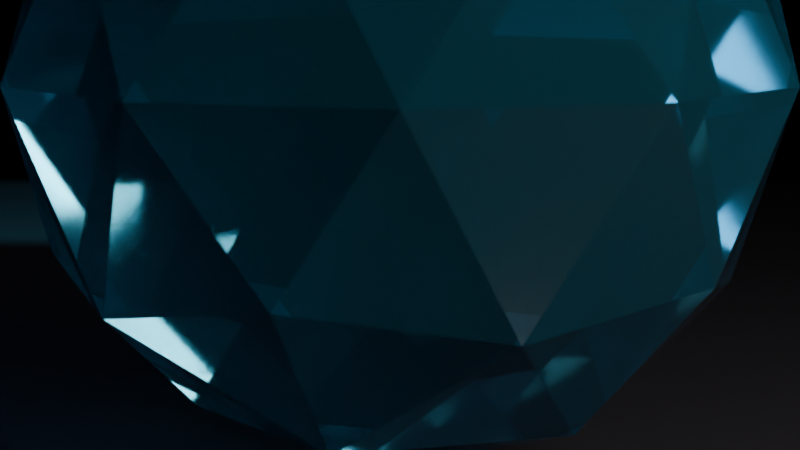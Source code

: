 # Source: 07_lighting_rendering.blend  (saved by Blender 5.2.44; exported with 4.5.12 LTS)
import bpy
from mathutils import Matrix  # noqa: F401  (used for matrix-valued properties, if any)

bpy.ops.wm.read_factory_settings(use_empty=True)
scene = bpy.context.scene
scene.name = 'Scene'

# ---- materials (node trees are filled in below, after node groups)
mat_m_hero_crystal = bpy.data.materials.new('M_Hero_Crystal')
mat_m_dark_studio_floor = bpy.data.materials.new('M_Dark_Studio_Floor')

# ---- material node trees
mat_m_hero_crystal.use_nodes = True; mat_m_hero_crystal.node_tree.nodes.clear()
_N = mat_m_hero_crystal.node_tree.nodes; _L = mat_m_hero_crystal.node_tree.links
n0 = _N.new('ShaderNodeBsdfPrincipled'); n0.name = 'Principled BSDF'; n0.location = (-200, 100)
n0.inputs[0].default_value = (0.1, 0.6, 0.95, 1.0)
n0.inputs[2].default_value = 0.05
n0.inputs[3].default_value = 1.65
n0.inputs[10].default_value = 0.005
n0.inputs[18].default_value = 0.95
n1 = _N.new('ShaderNodeOutputMaterial'); n1.name = 'Material Output'; n1.location = (200, 100)
_L.new(n0.outputs[0], n1.inputs[0])
n1.is_active_output = True
mat_m_dark_studio_floor.use_nodes = True; mat_m_dark_studio_floor.node_tree.nodes.clear()
_N = mat_m_dark_studio_floor.node_tree.nodes; _L = mat_m_dark_studio_floor.node_tree.links
n0 = _N.new('ShaderNodeBsdfPrincipled'); n0.name = 'Principled BSDF'; n0.location = (-200, 100)
n0.inputs[0].default_value = (0.03, 0.03, 0.04, 1.0)
n0.inputs[2].default_value = 0.2
n0.inputs[10].default_value = 0.005
n1 = _N.new('ShaderNodeOutputMaterial'); n1.name = 'Material Output'; n1.location = (200, 100)
_L.new(n0.outputs[0], n1.inputs[0])
n1.is_active_output = True

# ---- cameras
cam_cinematic_camera_85mm = bpy.data.cameras.new('Cinematic_Camera_85mm')
cam_cinematic_camera_85mm.lens = 85.0
cam_cinematic_camera_85mm.dof.use_dof = True
cam_cinematic_camera_85mm.dof.aperture_fstop = 2.0

# ---- lights
light_key_light_warm = bpy.data.lights.new('Key_Light_Warm', 'AREA')
light_key_light_warm.color = (1.0, 0.9, 0.75)
light_key_light_warm.energy = 500.0
light_key_light_warm.size = 2.5
light_fill_light_cool = bpy.data.lights.new('Fill_Light_Cool', 'AREA')
light_fill_light_cool.color = (0.65, 0.8, 1.0)
light_fill_light_cool.energy = 150.0
light_fill_light_cool.size = 4.0
light_rim_light_cyan = bpy.data.lights.new('Rim_Light_Cyan', 'SPOT')
light_rim_light_cyan.color = (0.2, 0.9, 1.0)
light_rim_light_cyan.energy = 800.0
light_rim_light_cyan.spot_blend = 0.4
light_rim_light_cyan.spot_size = 0.8727

# ---- meshes
me_icosphere = bpy.data.meshes.new('Icosphere')
me_icosphere.from_pydata([(0.0, 0.0, -1.0), (0.7236, -0.5257, -0.4472), (-0.2764, -0.8506, -0.4472), (-0.8944, 0.0, -0.4472), (-0.2764, 0.8506, -0.4472), (0.7236, 0.5257, -0.4472), (0.2764, -0.8506, 0.4472), (-0.7236, -0.5257, 0.4472), (-0.7236, 0.5257, 0.4472), (0.2764, 0.8506, 0.4472), (0.8944, 0.0, 0.4472), (0.0, 0.0, 1.0), (-0.1625, -0.5, -0.8507), (0.4253, -0.309, -0.8507), (0.2629, -0.809, -0.5257), (0.8506, 0.0, -0.5257), (0.4253, 0.309, -0.8507), (-0.5257, 0.0, -0.8507), (-0.6882, -0.5, -0.5257), (-0.1625, 0.5, -0.8507), (-0.6882, 0.5, -0.5257), (0.2629, 0.809, -0.5257), (0.9511, -0.309, 0.0), (0.9511, 0.309, 0.0), (0.0, -1.0, 0.0), (0.5878, -0.809, 0.0), (-0.9511, -0.309, 0.0), (-0.5878, -0.809, 0.0), (-0.5878, 0.809, 0.0), (-0.9511, 0.309, 0.0), (0.5878, 0.809, 0.0), (0.0, 1.0, 0.0), (0.6882, -0.5, 0.5257), (-0.2629, -0.809, 0.5257), (-0.8506, 0.0, 0.5257), (-0.2629, 0.809, 0.5257), (0.6882, 0.5, 0.5257), (0.1625, -0.5, 0.8507), (0.5257, 0.0, 0.8507), (-0.4253, -0.309, 0.8507), (-0.4253, 0.309, 0.8507), (0.1625, 0.5, 0.8507)], [], [(0, 13, 12), (1, 13, 15), (0, 12, 17), (0, 17, 19), (0, 19, 16), (1, 15, 22), (2, 14, 24), (3, 18, 26), (4, 20, 28), (5, 21, 30), (1, 22, 25), (2, 24, 27), (3, 26, 29), (4, 28, 31), (5, 30, 23), (6, 32, 37), (7, 33, 39), (8, 34, 40), (9, 35, 41), (10, 36, 38), (38, 41, 11), (38, 36, 41), (36, 9, 41), (41, 40, 11), (41, 35, 40), (35, 8, 40), (40, 39, 11), (40, 34, 39), (34, 7, 39), (39, 37, 11), (39, 33, 37), (33, 6, 37), (37, 38, 11), (37, 32, 38), (32, 10, 38), (23, 36, 10), (23, 30, 36), (30, 9, 36), (31, 35, 9), (31, 28, 35), (28, 8, 35), (29, 34, 8), (29, 26, 34), (26, 7, 34), (27, 33, 7), (27, 24, 33), (24, 6, 33), (25, 32, 6), (25, 22, 32), (22, 10, 32), (30, 31, 9), (30, 21, 31), (21, 4, 31), (28, 29, 8), (28, 20, 29), (20, 3, 29), (26, 27, 7), (26, 18, 27), (18, 2, 27), (24, 25, 6), (24, 14, 25), (14, 1, 25), (22, 23, 10), (22, 15, 23), (15, 5, 23), (16, 21, 5), (16, 19, 21), (19, 4, 21), (19, 20, 4), (19, 17, 20), (17, 3, 20), (17, 18, 3), (17, 12, 18), (12, 2, 18), (15, 16, 5), (15, 13, 16), (13, 0, 16), (12, 14, 2), (12, 13, 14), (13, 1, 14)])
_uv = me_icosphere.uv_layers.new(name='UVMap')
_uv.uv.foreach_set('vector', [0.1818, 0.0, 0.2273, 0.07873, 0.1364, 0.07873, 0.2727, 0.1575, 0.3182, 0.07873, 0.3636, 0.1575, 0.9091, 0.0, 0.9545, 0.07873, 0.8636, 0.07873, 0.7273, 0.0, 0.7727, 0.07873, 0.6818, 0.07873, 0.5455, 0.0, 0.5909, 0.07873, 0.5, 0.07873, 0.2727, 0.1575, 0.3636, 0.1575, 0.3182, 0.2362, 0.09091, 0.1575, 0.1818, 0.1575, 0.1364, 0.2362, 0.8182, 0.1575, 0.9091, 0.1575, 0.8636, 0.2362, 0.6364, 0.1575, 0.7273, 0.1575, 0.6818, 0.2362, 0.4545, 0.1575, 0.5455, 0.1575, 0.5, 0.2362, 0.2727, 0.1575, 0.3182, 0.2362, 0.2273, 0.2362, 0.09091, 0.1575, 0.1364, 0.2362, 0.04546, 0.2362, 0.8182, 0.1575, 0.8636, 0.2362, 0.7727, 0.2362, 0.6364, 0.1575, 0.6818, 0.2362, 0.5909, 0.2362, 0.4545, 0.1575, 0.5, 0.2362, 0.4091, 0.2362, 0.1818, 0.3149, 0.2727, 0.3149, 0.2273, 0.3937, 0.0, 0.3149, 0.09091, 0.3149, 0.04546, 0.3937, 0.7273, 0.3149, 0.8182, 0.3149, 0.7727, 0.3937, 0.5455, 0.3149, 0.6364, 0.3149, 0.5909, 0.3937, 0.3636, 0.3149, 0.4545, 0.3149, 0.4091, 0.3937, 0.4091, 0.3937, 0.5, 0.3937, 0.4545, 0.4724, 0.4091, 0.3937, 0.4545, 0.3149, 0.5, 0.3937, 0.4545, 0.3149, 0.5455, 0.3149, 0.5, 0.3937, 0.5909, 0.3937, 0.6818, 0.3937, 0.6364, 0.4724, 0.5909, 0.3937, 0.6364, 0.3149, 0.6818, 0.3937, 0.6364, 0.3149, 0.7273, 0.3149, 0.6818, 0.3937, 0.7727, 0.3937, 0.8636, 0.3937, 0.8182, 0.4724, 0.7727, 0.3937, 0.8182, 0.3149, 0.8636, 0.3937, 0.8182, 0.3149, 0.9091, 0.3149, 0.8636, 0.3937, 0.04546, 0.3937, 0.1364, 0.3937, 0.09091, 0.4724, 0.04546, 0.3937, 0.09091, 0.3149, 0.1364, 0.3937, 0.09091, 0.3149, 0.1818, 0.3149, 0.1364, 0.3937, 0.2273, 0.3937, 0.3182, 0.3937, 0.2727, 0.4724, 0.2273, 0.3937, 0.2727, 0.3149, 0.3182, 0.3937, 0.2727, 0.3149, 0.3636, 0.3149, 0.3182, 0.3937, 0.4091, 0.2362, 0.4545, 0.3149, 0.3636, 0.3149, 0.4091, 0.2362, 0.5, 0.2362, 0.4545, 0.3149, 0.5, 0.2362, 0.5455, 0.3149, 0.4545, 0.3149, 0.5909, 0.2362, 0.6364, 0.3149, 0.5455, 0.3149, 0.5909, 0.2362, 0.6818, 0.2362, 0.6364, 0.3149, 0.6818, 0.2362, 0.7273, 0.3149, 0.6364, 0.3149, 0.7727, 0.2362, 0.8182, 0.3149, 0.7273, 0.3149, 0.7727, 0.2362, 0.8636, 0.2362, 0.8182, 0.3149, 0.8636, 0.2362, 0.9091, 0.3149, 0.8182, 0.3149, 0.04546, 0.2362, 0.09091, 0.3149, 0.0, 0.3149, 0.04546, 0.2362, 0.1364, 0.2362, 0.09091, 0.3149, 0.1364, 0.2362, 0.1818, 0.3149, 0.09091, 0.3149, 0.2273, 0.2362, 0.2727, 0.3149, 0.1818, 0.3149, 0.2273, 0.2362, 0.3182, 0.2362, 0.2727, 0.3149, 0.3182, 0.2362, 0.3636, 0.3149, 0.2727, 0.3149, 0.5, 0.2362, 0.5909, 0.2362, 0.5455, 0.3149, 0.5, 0.2362, 0.5455, 0.1575, 0.5909, 0.2362, 0.5455, 0.1575, 0.6364, 0.1575, 0.5909, 0.2362, 0.6818, 0.2362, 0.7727, 0.2362, 0.7273, 0.3149, 0.6818, 0.2362, 0.7273, 0.1575, 0.7727, 0.2362, 0.7273, 0.1575, 0.8182, 0.1575, 0.7727, 0.2362, 0.8636, 0.2362, 0.9545, 0.2362, 0.9091, 0.3149, 0.8636, 0.2362, 0.9091, 0.1575, 0.9545, 0.2362, 0.9091, 0.1575, 1.0, 0.1575, 0.9545, 0.2362, 0.1364, 0.2362, 0.2273, 0.2362, 0.1818, 0.3149, 0.1364, 0.2362, 0.1818, 0.1575, 0.2273, 0.2362, 0.1818, 0.1575, 0.2727, 0.1575, 0.2273, 0.2362, 0.3182, 0.2362, 0.4091, 0.2362, 0.3636, 0.3149, 0.3182, 0.2362, 0.3636, 0.1575, 0.4091, 0.2362, 0.3636, 0.1575, 0.4545, 0.1575, 0.4091, 0.2362, 0.5, 0.07873, 0.5455, 0.1575, 0.4545, 0.1575, 0.5, 0.07873, 0.5909, 0.07873, 0.5455, 0.1575, 0.5909, 0.07873, 0.6364, 0.1575, 0.5455, 0.1575, 0.6818, 0.07873, 0.7273, 0.1575, 0.6364, 0.1575, 0.6818, 0.07873, 0.7727, 0.07873, 0.7273, 0.1575, 0.7727, 0.07873, 0.8182, 0.1575, 0.7273, 0.1575, 0.8636, 0.07873, 0.9091, 0.1575, 0.8182, 0.1575, 0.8636, 0.07873, 0.9545, 0.07873, 0.9091, 0.1575, 0.9545, 0.07873, 1.0, 0.1575, 0.9091, 0.1575, 0.3636, 0.1575, 0.4091, 0.07873, 0.4545, 0.1575, 0.3636, 0.1575, 0.3182, 0.07873, 0.4091, 0.07873, 0.3182, 0.07873, 0.3636, 0.0, 0.4091, 0.07873, 0.1364, 0.07873, 0.1818, 0.1575, 0.09091, 0.1575, 0.1364, 0.07873, 0.2273, 0.07873, 0.1818, 0.1575, 0.2273, 0.07873, 0.2727, 0.1575, 0.1818, 0.1575])
me_icosphere.materials.append(mat_m_hero_crystal)
me_icosphere.update()
me_plane = bpy.data.meshes.new('Plane')
me_plane.from_pydata([(-8.0, -8.0, 0.0), (8.0, -8.0, 0.0), (-8.0, 8.0, 0.0), (8.0, 8.0, 0.0)], [], [(0, 1, 3, 2)])
_uv = me_plane.uv_layers.new(name='UVMap')
_uv.uv.foreach_set('vector', [0.0, 0.0, 1.0, 0.0, 1.0, 1.0, 0.0, 1.0])
me_plane.materials.append(mat_m_dark_studio_floor)
me_plane.update()

# ---- objects
ob_hero_crystal_sculpture = bpy.data.objects.new('Hero_Crystal_Sculpture', me_icosphere)
ob_curved_studio_backdrop = bpy.data.objects.new('Curved_Studio_Backdrop', me_plane)
ob_key_light_warm = bpy.data.objects.new('Key_Light_Warm', light_key_light_warm)
ob_fill_light_cool = bpy.data.objects.new('Fill_Light_Cool', light_fill_light_cool)
ob_rim_light_cyan = bpy.data.objects.new('Rim_Light_Cyan', light_rim_light_cyan)
ob_cinematic_camera_85mm = bpy.data.objects.new('Cinematic_Camera_85mm', cam_cinematic_camera_85mm)

# ---- transforms, parenting, visibility, modifiers, constraints
ob_hero_crystal_sculpture.location = (0.0, 0.0, 1.2)
ob_curved_studio_backdrop.location = (0.0, 0.0, 0.0)
ob_key_light_warm.location = (3.5, -3.5, 4.0)
ob_key_light_warm.rotation_euler = (0.7854, 0.3491, -0.6109)
ob_fill_light_cool.location = (-4.0, -2.5, 2.5)
ob_fill_light_cool.rotation_euler = (1.047, -0.2618, 0.7854)
ob_rim_light_cyan.location = (-2.0, 3.5, 3.5)
ob_rim_light_cyan.rotation_euler = (-0.7854, -0.3491, 2.793)
ob_cinematic_camera_85mm.location = (0.0, -4.8, 1.5)
ob_cinematic_camera_85mm.rotation_euler = (1.431, 0.0, 0.0)
cam_cinematic_camera_85mm.dof.focus_object = ob_hero_crystal_sculpture

# ---- collection membership
scene.collection.objects.link(ob_hero_crystal_sculpture)
scene.collection.objects.link(ob_curved_studio_backdrop)
scene.collection.objects.link(ob_key_light_warm)
scene.collection.objects.link(ob_fill_light_cool)
scene.collection.objects.link(ob_rim_light_cyan)
scene.collection.objects.link(ob_cinematic_camera_85mm)

# ---- scene / render settings (as saved in the file)
scene.camera = ob_cinematic_camera_85mm
scene.frame_start = 1; scene.frame_end = 250; scene.frame_set(1)
scene.render.engine = 'BLENDER_EEVEE_NEXT'
scene.render.bake_bias = 0.0
scene.render.bake_samples = 0
scene.render.compositor_device = 'GPU'
scene.eevee.use_volume_custom_range = False
scene.eevee.fast_gi_thickness_near = 0.1
scene.eevee.fast_gi_thickness_far = 0.0
scene.eevee.ray_tracing_options.screen_trace_thickness = 0.1
bpy.context.view_layer.update()
